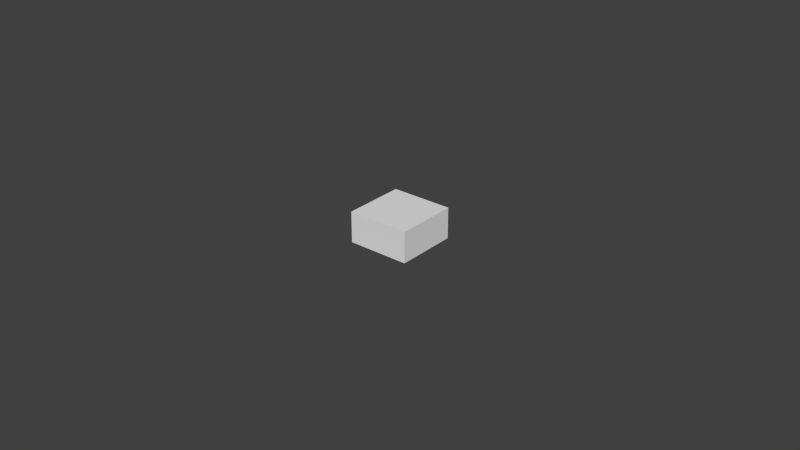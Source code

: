 # Source: test.blend  (saved by Blender 2.74.0; exported with 4.5.12 LTS)
import bpy
from mathutils import Matrix  # noqa: F401  (used for matrix-valued properties, if any)

bpy.ops.wm.read_factory_settings(use_empty=True)
scene = bpy.context.scene
scene.name = 'Scene'

# ---- collections
col_collection_1 = bpy.data.collections.new('Collection 1'); scene.collection.children.link(col_collection_1)

# ---- world
world_world = bpy.data.worlds.new('World'); scene.world = world_world
world_world.color = (0.05088, 0.05088, 0.05088)
world_world.use_sun_shadow = False
world_world.sun_shadow_jitter_overblur = 0.0
world_world.cycles.sampling_method = 'MANUAL'
world_world.cycles.sample_map_resolution = 256

# ---- meshes
me_cube_001 = bpy.data.meshes.new('Cube.001')
me_cube_001.from_pydata([(-0.01, -0.01, -0.005), (-0.01, -0.01, 0.005), (-0.01, 0.01, -0.005), (-0.01, 0.01, 0.005), (0.01, -0.01, -0.005), (0.01, -0.01, 0.005), (0.01, 0.01, -0.005), (0.01, 0.01, 0.005)], [], [(1, 3, 2, 0), (3, 7, 6, 2), (7, 5, 4, 6), (5, 1, 0, 4), (0, 2, 6, 4), (5, 7, 3, 1)])
me_cube_001.use_remesh_preserve_volume = False
me_cube_001.use_remesh_preserve_attributes = False
me_cube_001.use_mirror_vertex_groups = False
me_cube_001.update()

# ---- objects
ob_simple_bloc = bpy.data.objects.new('simple_bloc', me_cube_001)

# ---- transforms, parenting, visibility, modifiers, constraints
ob_simple_bloc.location = (0.0, 0.0, 0.005)
ob_simple_bloc.lineart.crease_threshold = 0.0

# ---- collection membership
col_collection_1.objects.link(ob_simple_bloc)

# ---- scene / render settings (as saved in the file)
scene.frame_start = 1; scene.frame_end = 250; scene.frame_set(1)
scene.render.engine = 'BLENDER_EEVEE_NEXT'
scene.render.resolution_percentage = 50
scene.render.dither_intensity = 0.0
scene.cycles.use_denoising = False
scene.cycles.samples = 10
scene.cycles.sampling_pattern = 'TABULATED_SOBOL'
scene.cycles.light_sampling_threshold = 0.0
scene.cycles.use_adaptive_sampling = False
scene.cycles.use_light_tree = False
scene.cycles.blur_glossy = 0.0
scene.cycles.pixel_filter_type = 'GAUSSIAN'
scene.cycles.sample_clamp_indirect = 0.0
scene.view_settings.view_transform = 'Standard'
bpy.context.view_layer.update()

# ---- added for rendering (the .blend has no active camera and no usable light): camera, sun
cam_auto = bpy.data.cameras.new('AutoCamera')
cam_auto.lens = 50.0
cam_auto.sensor_width = 36.0
cam_auto.clip_end = 1000.0
ob_auto_camera = bpy.data.objects.new('AutoCamera', cam_auto)
scene.collection.objects.link(ob_auto_camera)
ob_auto_camera.location = (0.185045, -0.222054, 0.153036)
ob_auto_camera.rotation_euler = (1.09748, -7.21219e-08, 0.694738)
scene.camera = ob_auto_camera
light_auto_sun = bpy.data.lights.new('AutoSun', 'SUN')
light_auto_sun.energy = 3.0
light_auto_sun.angle = 0.0523599
ob_auto_sun = bpy.data.objects.new('AutoSun', light_auto_sun)
scene.collection.objects.link(ob_auto_sun)
ob_auto_sun.rotation_euler = (0.872665, 0.174533, 0.523599)
bpy.context.view_layer.update()
